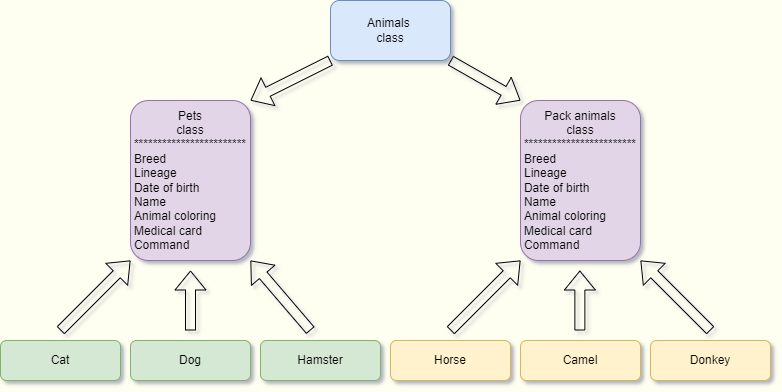

The diagram above was exported from draw.io. Its source (the exported page's mxGraphModel, read from the mxfile embedded in the PNG):
<mxGraphModel dx="880" dy="460" grid="1" gridSize="10" guides="1" tooltips="1" connect="1" arrows="1" fold="1" page="1" pageScale="1" pageWidth="827" pageHeight="1169" background="#FFFFF1" math="0" shadow="1">
  <root>
    <mxCell id="WIyWlLk6GJQsqaUBKTNV-0" />
    <mxCell id="WIyWlLk6GJQsqaUBKTNV-1" parent="WIyWlLk6GJQsqaUBKTNV-0" />
    <mxCell id="eYQ3jZKsWFRB7sjNvRwM-0" value="Animals&amp;nbsp;&lt;div&gt;class&lt;/div&gt;" style="rounded=1;whiteSpace=wrap;html=1;fillColor=#dae8fc;strokeColor=#6c8ebf;" parent="WIyWlLk6GJQsqaUBKTNV-1" vertex="1">
      <mxGeometry x="360" y="20" width="120" height="60" as="geometry" />
    </mxCell>
    <mxCell id="eYQ3jZKsWFRB7sjNvRwM-1" value="Pets&lt;div&gt;class&lt;/div&gt;&lt;div&gt;************************&lt;/div&gt;&lt;div style=&quot;text-align: left;&quot;&gt;&lt;div&gt;Breed&lt;/div&gt;&lt;div&gt;Lineage&lt;/div&gt;&lt;div&gt;Date of birth&lt;br&gt;&lt;/div&gt;&lt;div&gt;Name&lt;/div&gt;&lt;div&gt;Animal coloring&lt;br&gt;&lt;/div&gt;&lt;div&gt;Medical card&lt;br&gt;&lt;/div&gt;&lt;div&gt;Command&lt;/div&gt;&lt;/div&gt;" style="rounded=1;whiteSpace=wrap;html=1;fillColor=#e1d5e7;strokeColor=#9673a6;" parent="WIyWlLk6GJQsqaUBKTNV-1" vertex="1">
      <mxGeometry x="160" y="120" width="120" height="160" as="geometry" />
    </mxCell>
    <mxCell id="eYQ3jZKsWFRB7sjNvRwM-2" value="Pack animals&lt;div&gt;class&lt;/div&gt;&lt;div&gt;************************&lt;/div&gt;&lt;div style=&quot;text-align: left;&quot;&gt;&lt;div&gt;Breed&lt;/div&gt;&lt;div&gt;Lineage&lt;/div&gt;&lt;div&gt;Date of birth&lt;br&gt;&lt;/div&gt;&lt;div&gt;Name&lt;/div&gt;&lt;div&gt;Animal coloring&lt;br&gt;&lt;/div&gt;&lt;div&gt;Medical card&lt;br&gt;&lt;/div&gt;&lt;div&gt;Command&lt;/div&gt;&lt;/div&gt;" style="rounded=1;whiteSpace=wrap;html=1;fillColor=#e1d5e7;strokeColor=#9673a6;" parent="WIyWlLk6GJQsqaUBKTNV-1" vertex="1">
      <mxGeometry x="550" y="120" width="120" height="160" as="geometry" />
    </mxCell>
    <mxCell id="eYQ3jZKsWFRB7sjNvRwM-5" value="Cat" style="rounded=1;whiteSpace=wrap;html=1;fillColor=#d5e8d4;strokeColor=#82b366;" parent="WIyWlLk6GJQsqaUBKTNV-1" vertex="1">
      <mxGeometry x="30" y="360" width="120" height="40" as="geometry" />
    </mxCell>
    <mxCell id="eYQ3jZKsWFRB7sjNvRwM-6" value="Dog" style="rounded=1;whiteSpace=wrap;html=1;fillColor=#d5e8d4;strokeColor=#82b366;" parent="WIyWlLk6GJQsqaUBKTNV-1" vertex="1">
      <mxGeometry x="160" y="360" width="120" height="40" as="geometry" />
    </mxCell>
    <mxCell id="eYQ3jZKsWFRB7sjNvRwM-7" value="Hamster" style="rounded=1;whiteSpace=wrap;html=1;fillColor=#d5e8d4;strokeColor=#82b366;" parent="WIyWlLk6GJQsqaUBKTNV-1" vertex="1">
      <mxGeometry x="290" y="360" width="120" height="40" as="geometry" />
    </mxCell>
    <mxCell id="eYQ3jZKsWFRB7sjNvRwM-8" value="&lt;div&gt;Horse&lt;/div&gt;" style="rounded=1;whiteSpace=wrap;html=1;fillColor=#fff2cc;strokeColor=#d6b656;" parent="WIyWlLk6GJQsqaUBKTNV-1" vertex="1">
      <mxGeometry x="420" y="360" width="120" height="40" as="geometry" />
    </mxCell>
    <mxCell id="eYQ3jZKsWFRB7sjNvRwM-9" value="Camel" style="rounded=1;whiteSpace=wrap;html=1;fillColor=#fff2cc;strokeColor=#d6b656;" parent="WIyWlLk6GJQsqaUBKTNV-1" vertex="1">
      <mxGeometry x="550" y="360" width="120" height="40" as="geometry" />
    </mxCell>
    <mxCell id="eYQ3jZKsWFRB7sjNvRwM-10" value="Donkey" style="rounded=1;whiteSpace=wrap;html=1;fillColor=#fff2cc;strokeColor=#d6b656;" parent="WIyWlLk6GJQsqaUBKTNV-1" vertex="1">
      <mxGeometry x="680" y="360" width="120" height="40" as="geometry" />
    </mxCell>
    <mxCell id="eYQ3jZKsWFRB7sjNvRwM-12" value="" style="shape=flexArrow;endArrow=classic;html=1;rounded=0;exitX=0;exitY=1;exitDx=0;exitDy=0;entryX=1;entryY=0;entryDx=0;entryDy=0;" parent="WIyWlLk6GJQsqaUBKTNV-1" source="eYQ3jZKsWFRB7sjNvRwM-0" target="eYQ3jZKsWFRB7sjNvRwM-1" edge="1">
      <mxGeometry width="50" height="50" relative="1" as="geometry">
        <mxPoint x="280" y="170" as="sourcePoint" />
        <mxPoint x="370" y="250" as="targetPoint" />
      </mxGeometry>
    </mxCell>
    <mxCell id="eYQ3jZKsWFRB7sjNvRwM-14" value="" style="shape=flexArrow;endArrow=classic;html=1;rounded=0;exitX=1;exitY=1;exitDx=0;exitDy=0;entryX=0;entryY=0;entryDx=0;entryDy=0;" parent="WIyWlLk6GJQsqaUBKTNV-1" source="eYQ3jZKsWFRB7sjNvRwM-0" target="eYQ3jZKsWFRB7sjNvRwM-2" edge="1">
      <mxGeometry width="50" height="50" relative="1" as="geometry">
        <mxPoint x="490" y="140" as="sourcePoint" />
        <mxPoint x="430" y="200" as="targetPoint" />
      </mxGeometry>
    </mxCell>
    <mxCell id="eYQ3jZKsWFRB7sjNvRwM-15" value="" style="shape=flexArrow;endArrow=classic;html=1;rounded=0;" parent="WIyWlLk6GJQsqaUBKTNV-1" edge="1">
      <mxGeometry width="50" height="50" relative="1" as="geometry">
        <mxPoint x="220" y="350" as="sourcePoint" />
        <mxPoint x="220" y="290" as="targetPoint" />
      </mxGeometry>
    </mxCell>
    <mxCell id="eYQ3jZKsWFRB7sjNvRwM-16" value="" style="shape=flexArrow;endArrow=classic;html=1;rounded=0;" parent="WIyWlLk6GJQsqaUBKTNV-1" edge="1">
      <mxGeometry width="50" height="50" relative="1" as="geometry">
        <mxPoint x="609.38" y="350" as="sourcePoint" />
        <mxPoint x="609.38" y="290" as="targetPoint" />
      </mxGeometry>
    </mxCell>
    <mxCell id="eYQ3jZKsWFRB7sjNvRwM-17" value="" style="shape=flexArrow;endArrow=classic;html=1;rounded=0;entryX=1;entryY=1;entryDx=0;entryDy=0;" parent="WIyWlLk6GJQsqaUBKTNV-1" target="eYQ3jZKsWFRB7sjNvRwM-1" edge="1">
      <mxGeometry width="50" height="50" relative="1" as="geometry">
        <mxPoint x="340" y="350" as="sourcePoint" />
        <mxPoint x="349.38" y="300" as="targetPoint" />
      </mxGeometry>
    </mxCell>
    <mxCell id="eYQ3jZKsWFRB7sjNvRwM-18" value="" style="shape=flexArrow;endArrow=classic;html=1;rounded=0;entryX=1;entryY=1;entryDx=0;entryDy=0;" parent="WIyWlLk6GJQsqaUBKTNV-1" target="eYQ3jZKsWFRB7sjNvRwM-2" edge="1">
      <mxGeometry width="50" height="50" relative="1" as="geometry">
        <mxPoint x="740" y="350" as="sourcePoint" />
        <mxPoint x="680" y="280" as="targetPoint" />
      </mxGeometry>
    </mxCell>
    <mxCell id="eYQ3jZKsWFRB7sjNvRwM-19" value="" style="shape=flexArrow;endArrow=classic;html=1;rounded=0;entryX=0;entryY=1;entryDx=0;entryDy=0;" parent="WIyWlLk6GJQsqaUBKTNV-1" target="eYQ3jZKsWFRB7sjNvRwM-1" edge="1">
      <mxGeometry width="50" height="50" relative="1" as="geometry">
        <mxPoint x="90" y="350" as="sourcePoint" />
        <mxPoint x="30" y="280" as="targetPoint" />
      </mxGeometry>
    </mxCell>
    <mxCell id="eYQ3jZKsWFRB7sjNvRwM-20" value="" style="shape=flexArrow;endArrow=classic;html=1;rounded=0;entryX=0;entryY=1;entryDx=0;entryDy=0;" parent="WIyWlLk6GJQsqaUBKTNV-1" target="eYQ3jZKsWFRB7sjNvRwM-2" edge="1">
      <mxGeometry width="50" height="50" relative="1" as="geometry">
        <mxPoint x="480" y="350" as="sourcePoint" />
        <mxPoint x="550" y="280" as="targetPoint" />
      </mxGeometry>
    </mxCell>
  </root>
</mxGraphModel>